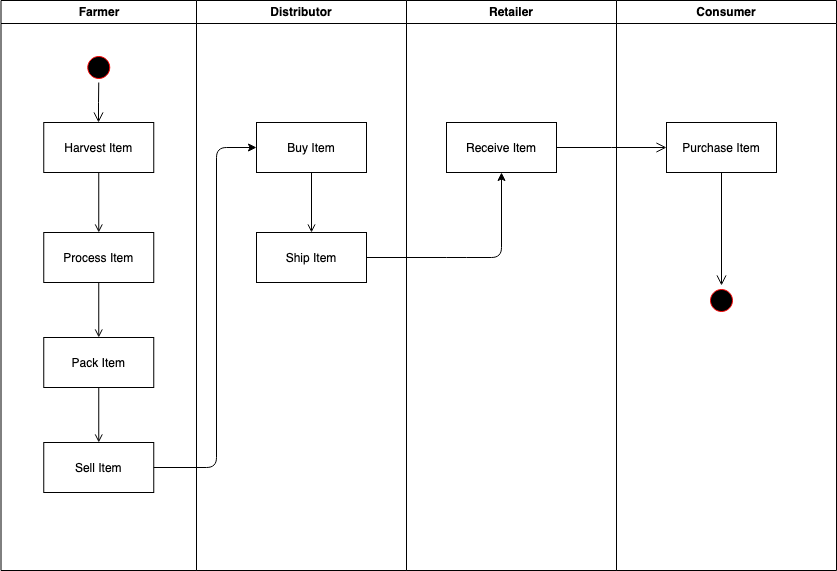

The diagram above was exported from draw.io. Its source (the exported page's mxGraphModel, read from the mxfile embedded in the PNG):
<mxGraphModel dx="1186" dy="671" grid="1" gridSize="10" guides="1" tooltips="1" connect="1" arrows="1" fold="1" page="1" pageScale="1" pageWidth="1169" pageHeight="826" background="none" math="0" shadow="0">
  <root>
    <mxCell id="0" />
    <mxCell id="1" parent="0" />
    <mxCell id="2" value="Farmer" style="swimlane;whiteSpace=wrap" parent="1" vertex="1">
      <mxGeometry x="164.5" y="128" width="195.5" height="570" as="geometry" />
    </mxCell>
    <mxCell id="5" value="" style="ellipse;shape=startState;fillColor=#000000;strokeColor=#ff0000;" parent="2" vertex="1">
      <mxGeometry x="82.75" y="52" width="30" height="30" as="geometry" />
    </mxCell>
    <mxCell id="6" value="" style="edgeStyle=elbowEdgeStyle;elbow=horizontal;verticalAlign=bottom;endArrow=open;endSize=8;endFill=1;rounded=0" parent="2" source="5" target="7" edge="1">
      <mxGeometry x="82.75" y="52" as="geometry">
        <mxPoint x="97.75" y="122" as="targetPoint" />
      </mxGeometry>
    </mxCell>
    <mxCell id="7" value="Harvest Item" style="" parent="2" vertex="1">
      <mxGeometry x="42.75" y="122" width="110" height="50" as="geometry" />
    </mxCell>
    <mxCell id="8" value="Process Item" style="" parent="2" vertex="1">
      <mxGeometry x="42.75" y="232" width="110" height="50" as="geometry" />
    </mxCell>
    <mxCell id="9" value="" style="endArrow=open;endFill=1;rounded=0" parent="2" source="7" target="8" edge="1">
      <mxGeometry relative="1" as="geometry" />
    </mxCell>
    <mxCell id="10" value="Pack Item" style="" parent="2" vertex="1">
      <mxGeometry x="42.75" y="337" width="110" height="50" as="geometry" />
    </mxCell>
    <mxCell id="11" value="" style="endArrow=open;endFill=1;rounded=0" parent="2" source="8" target="10" edge="1">
      <mxGeometry relative="1" as="geometry" />
    </mxCell>
    <mxCell id="ctm5kPi-ZFSd9FwRbIcC-47" value="Sell Item" style="" vertex="1" parent="2">
      <mxGeometry x="42.75" y="442" width="110" height="50" as="geometry" />
    </mxCell>
    <mxCell id="ctm5kPi-ZFSd9FwRbIcC-48" value="" style="endArrow=open;endFill=1;rounded=0" edge="1" parent="2" target="ctm5kPi-ZFSd9FwRbIcC-47">
      <mxGeometry relative="1" as="geometry">
        <mxPoint x="97.75" y="387" as="sourcePoint" />
      </mxGeometry>
    </mxCell>
    <mxCell id="3" value="Distributor" style="swimlane;whiteSpace=wrap" parent="1" vertex="1">
      <mxGeometry x="360" y="128" width="210" height="570" as="geometry" />
    </mxCell>
    <mxCell id="15" value="Buy Item" style="" parent="3" vertex="1">
      <mxGeometry x="60" y="122" width="110" height="50" as="geometry" />
    </mxCell>
    <mxCell id="16" value="Ship Item" style="" parent="3" vertex="1">
      <mxGeometry x="60" y="232" width="110" height="50" as="geometry" />
    </mxCell>
    <mxCell id="17" value="" style="endArrow=open;endFill=1;rounded=0" parent="3" source="15" target="16" edge="1">
      <mxGeometry relative="1" as="geometry" />
    </mxCell>
    <mxCell id="4" value="Retailer" style="swimlane;whiteSpace=wrap" parent="1" vertex="1">
      <mxGeometry x="570" y="128" width="210" height="570" as="geometry" />
    </mxCell>
    <mxCell id="ctm5kPi-ZFSd9FwRbIcC-51" value="Receive Item" style="" vertex="1" parent="4">
      <mxGeometry x="40" y="122" width="110" height="50" as="geometry" />
    </mxCell>
    <mxCell id="ctm5kPi-ZFSd9FwRbIcC-41" value="Consumer" style="swimlane;whiteSpace=wrap;startSize=23;" vertex="1" parent="1">
      <mxGeometry x="780" y="128" width="220" height="570" as="geometry" />
    </mxCell>
    <mxCell id="ctm5kPi-ZFSd9FwRbIcC-60" value="" style="ellipse;shape=startState;fillColor=#000000;strokeColor=#ff0000;" vertex="1" parent="ctm5kPi-ZFSd9FwRbIcC-41">
      <mxGeometry x="90" y="285" width="30" height="30" as="geometry" />
    </mxCell>
    <mxCell id="ctm5kPi-ZFSd9FwRbIcC-62" value="Purchase Item" style="" vertex="1" parent="ctm5kPi-ZFSd9FwRbIcC-41">
      <mxGeometry x="50" y="122" width="110" height="50" as="geometry" />
    </mxCell>
    <mxCell id="ctm5kPi-ZFSd9FwRbIcC-67" value="" style="edgeStyle=elbowEdgeStyle;elbow=horizontal;verticalAlign=bottom;endArrow=open;endSize=8;endFill=1;rounded=0;entryX=0.5;entryY=0;entryDx=0;entryDy=0;exitX=0.5;exitY=1;exitDx=0;exitDy=0;" edge="1" parent="ctm5kPi-ZFSd9FwRbIcC-41" source="ctm5kPi-ZFSd9FwRbIcC-62" target="ctm5kPi-ZFSd9FwRbIcC-60">
      <mxGeometry x="-500" y="-86" as="geometry">
        <mxPoint x="60" y="157" as="targetPoint" />
        <mxPoint x="-50" y="157" as="sourcePoint" />
        <Array as="points" />
      </mxGeometry>
    </mxCell>
    <mxCell id="ctm5kPi-ZFSd9FwRbIcC-63" value="" style="endArrow=classic;html=1;exitX=1;exitY=0.5;exitDx=0;exitDy=0;entryX=0;entryY=0.5;entryDx=0;entryDy=0;" edge="1" parent="1" source="ctm5kPi-ZFSd9FwRbIcC-47" target="15">
      <mxGeometry width="50" height="50" relative="1" as="geometry">
        <mxPoint x="640" y="480" as="sourcePoint" />
        <mxPoint x="380" y="275" as="targetPoint" />
        <Array as="points">
          <mxPoint x="380" y="595" />
          <mxPoint x="380" y="275" />
        </Array>
      </mxGeometry>
    </mxCell>
    <mxCell id="ctm5kPi-ZFSd9FwRbIcC-66" value="" style="endArrow=classic;html=1;exitX=1;exitY=0.5;exitDx=0;exitDy=0;entryX=0.5;entryY=1;entryDx=0;entryDy=0;" edge="1" parent="1" source="16" target="ctm5kPi-ZFSd9FwRbIcC-51">
      <mxGeometry width="50" height="50" relative="1" as="geometry">
        <mxPoint x="580" y="640" as="sourcePoint" />
        <mxPoint x="682.75" y="320" as="targetPoint" />
        <Array as="points">
          <mxPoint x="620" y="385" />
          <mxPoint x="665" y="385" />
        </Array>
      </mxGeometry>
    </mxCell>
    <mxCell id="ctm5kPi-ZFSd9FwRbIcC-50" value="" style="edgeStyle=elbowEdgeStyle;elbow=horizontal;verticalAlign=bottom;endArrow=open;endSize=8;endFill=1;rounded=0;entryX=0;entryY=0.5;entryDx=0;entryDy=0;exitX=1;exitY=0.5;exitDx=0;exitDy=0;" edge="1" parent="1" source="ctm5kPi-ZFSd9FwRbIcC-51" target="ctm5kPi-ZFSd9FwRbIcC-62">
      <mxGeometry x="270" y="32" as="geometry">
        <mxPoint x="285" y="102" as="targetPoint" />
        <mxPoint x="665" y="210" as="sourcePoint" />
        <Array as="points" />
      </mxGeometry>
    </mxCell>
  </root>
</mxGraphModel>